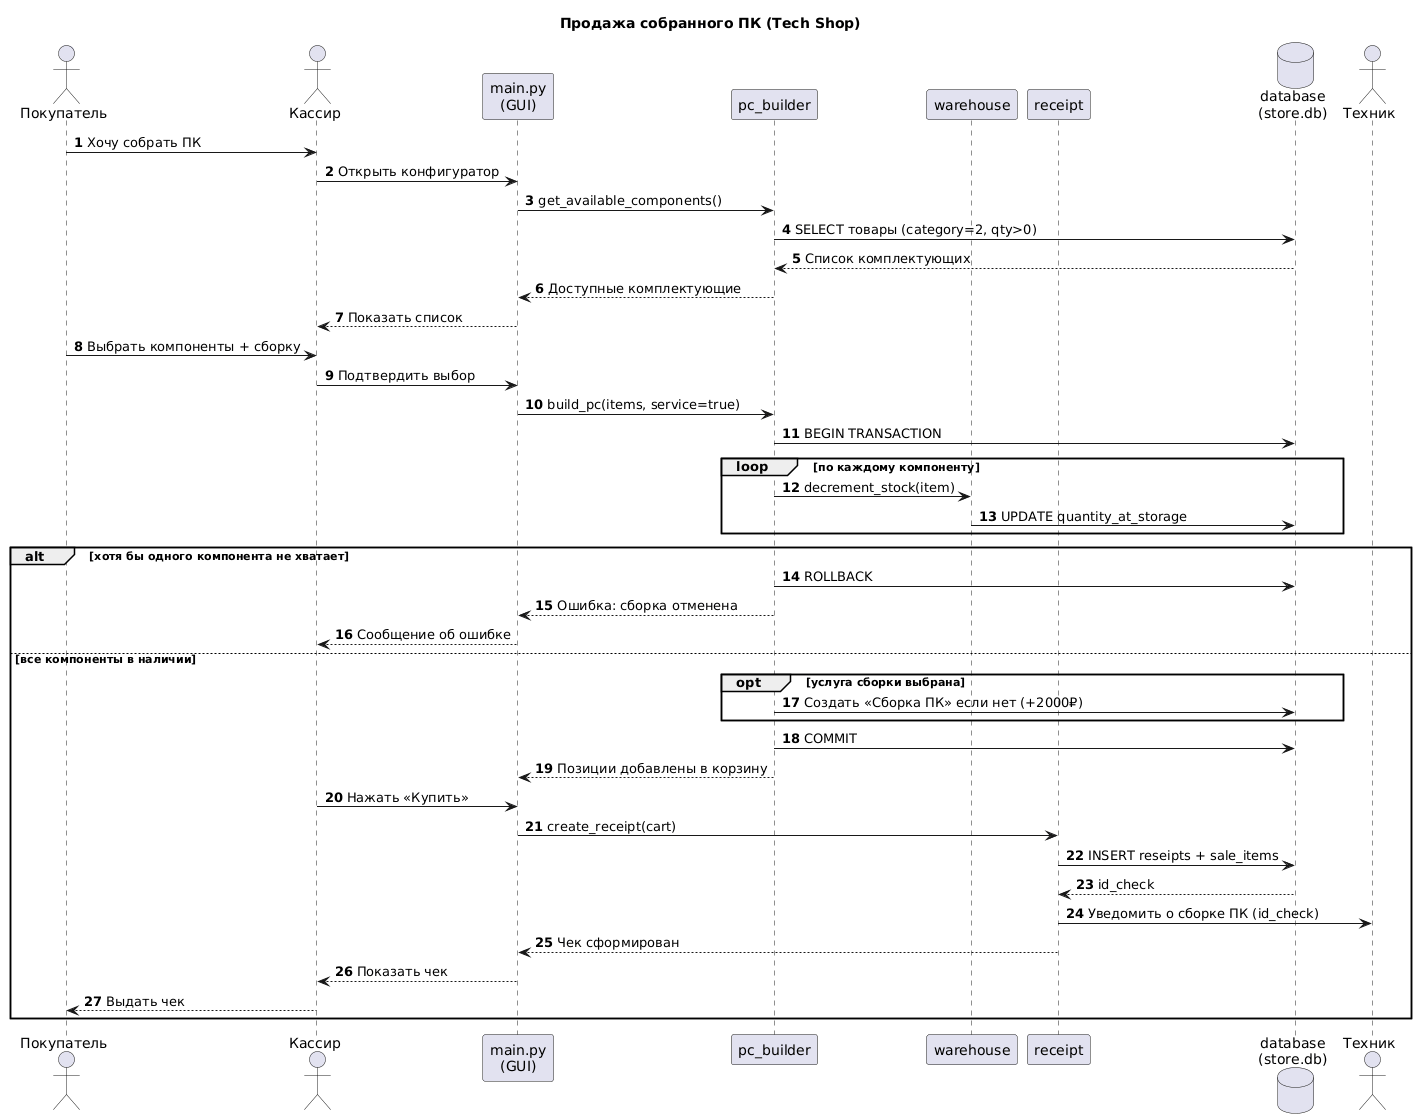

The diagram above was rendered by PlantUML. Its source (embedded in the PNG):
@startuml
' ────────────────────────────────────────
' Sequence-диаграмма — продажа собранного ПК
' Акторы: Покупатель, Кассир, Техник
' Модули: app/main.py + packages/core/*
' Рендер: https://www.plantuml.com/plantuml/uml/
' ────────────────────────────────────────

title Продажа собранного ПК (Tech Shop)

actor "Покупатель" as Buyer
actor "Кассир"     as Cashier
participant "main.py\n(GUI)"   as GUI
participant "pc_builder" as Builder
participant "warehouse"  as WH
participant "receipt"    as Receipt
database  "database\n(store.db)" as DB
actor "Техник" as Tech

autonumber

Buyer  -> Cashier : Хочу собрать ПК
Cashier -> GUI    : Открыть конфигуратор
GUI    -> Builder : get_available_components()
Builder -> DB     : SELECT товары (category=2, qty>0)
DB    --> Builder : Список комплектующих
Builder --> GUI   : Доступные комплектующие
GUI   --> Cashier : Показать список

Buyer  -> Cashier : Выбрать компоненты + сборку
Cashier -> GUI    : Подтвердить выбор
GUI    -> Builder : build_pc(items, service=true)

Builder -> DB : BEGIN TRANSACTION
loop по каждому компоненту
    Builder -> WH : decrement_stock(item)
    WH -> DB      : UPDATE quantity_at_storage
end

alt хотя бы одного компонента не хватает
    Builder -> DB   : ROLLBACK
    Builder --> GUI : Ошибка: сборка отменена
    GUI --> Cashier : Сообщение об ошибке
else все компоненты в наличии
    opt услуга сборки выбрана
        Builder -> DB : Создать «Сборка ПК» если нет (+2000₽)
    end
    Builder -> DB   : COMMIT
    Builder --> GUI : Позиции добавлены в корзину

    Cashier -> GUI     : Нажать «Купить»
    GUI -> Receipt     : create_receipt(cart)
    Receipt -> DB      : INSERT reseipts + sale_items
    DB --> Receipt     : id_check
    Receipt -> Tech    : Уведомить о сборке ПК (id_check)
    Receipt --> GUI    : Чек сформирован
    GUI --> Cashier    : Показать чек
    Cashier --> Buyer  : Выдать чек
end
@enduml